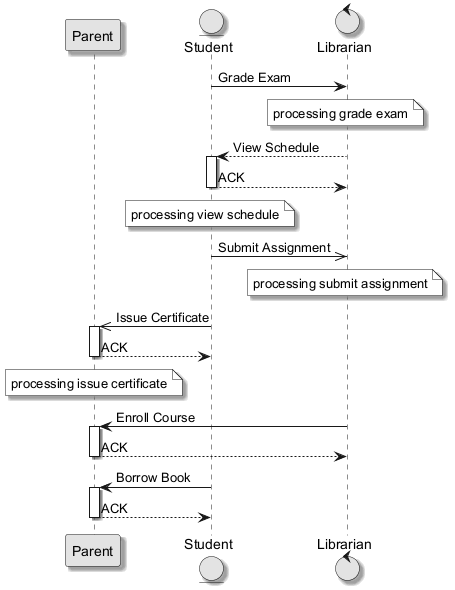

The diagram above was rendered by PlantUML. Its source (embedded in the PNG):
@startuml
skinparam monochrome true
skinparam shadowing true
participant "Parent" as P
entity "Student" as S
control "Librarian" as L
S -> L : Grade Exam
note over L : processing grade exam
L --> S : View Schedule
activate S
S --> L : ACK
deactivate S
note over S : processing view schedule
S ->> L : Submit Assignment
note over L : processing submit assignment
S ->> P : Issue Certificate
activate P
P --> S : ACK
deactivate P
note over P : processing issue certificate
L -> P : Enroll Course
activate P
P --> L : ACK
deactivate P
S -> P : Borrow Book
activate P
P --> S : ACK
deactivate P
@enduml